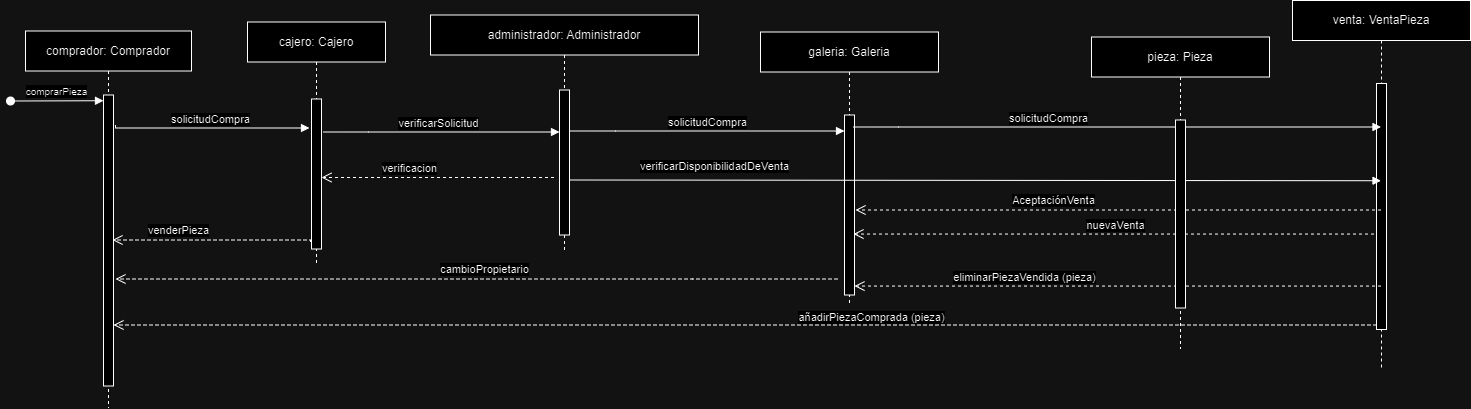

The diagram above was exported from draw.io. Its source (the exported page's mxGraphModel, read from the mxfile embedded in the PNG):
<mxGraphModel dx="1985" dy="857" grid="0" gridSize="10" guides="1" tooltips="1" connect="1" arrows="1" fold="1" page="1" pageScale="1" pageWidth="1700" pageHeight="1100" math="0" shadow="0">
  <root>
    <mxCell id="IDOpFVf3iNK-Ple_Na2n-0" />
    <mxCell id="IDOpFVf3iNK-Ple_Na2n-1" parent="IDOpFVf3iNK-Ple_Na2n-0" />
    <mxCell id="IDOpFVf3iNK-Ple_Na2n-2" value="comprador: Comprador" style="shape=umlLifeline;perimeter=lifelinePerimeter;whiteSpace=wrap;html=1;container=0;dropTarget=0;collapsible=0;recursiveResize=0;outlineConnect=0;portConstraint=eastwest;newEdgeStyle={&quot;edgeStyle&quot;:&quot;elbowEdgeStyle&quot;,&quot;elbow&quot;:&quot;vertical&quot;,&quot;curved&quot;:0,&quot;rounded&quot;:0};" parent="IDOpFVf3iNK-Ple_Na2n-1" vertex="1">
      <mxGeometry x="128" y="342.5" width="166" height="377" as="geometry" />
    </mxCell>
    <mxCell id="IDOpFVf3iNK-Ple_Na2n-3" value="" style="html=1;points=[];perimeter=orthogonalPerimeter;outlineConnect=0;targetShapes=umlLifeline;portConstraint=eastwest;newEdgeStyle={&quot;edgeStyle&quot;:&quot;elbowEdgeStyle&quot;,&quot;elbow&quot;:&quot;vertical&quot;,&quot;curved&quot;:0,&quot;rounded&quot;:0};" parent="IDOpFVf3iNK-Ple_Na2n-2" vertex="1">
      <mxGeometry x="78" y="64" width="10" height="291" as="geometry" />
    </mxCell>
    <mxCell id="IDOpFVf3iNK-Ple_Na2n-4" value="&lt;font size=&quot;1&quot;&gt;comprarPieza&lt;/font&gt;" style="html=1;verticalAlign=bottom;startArrow=oval;endArrow=block;startSize=8;edgeStyle=elbowEdgeStyle;elbow=vertical;curved=0;rounded=0;" parent="IDOpFVf3iNK-Ple_Na2n-2" target="IDOpFVf3iNK-Ple_Na2n-3" edge="1">
      <mxGeometry relative="1" as="geometry">
        <mxPoint x="-15" y="70" as="sourcePoint" />
      </mxGeometry>
    </mxCell>
    <mxCell id="IDOpFVf3iNK-Ple_Na2n-5" value="cajero: Cajero" style="shape=umlLifeline;perimeter=lifelinePerimeter;whiteSpace=wrap;html=1;container=0;dropTarget=0;collapsible=0;recursiveResize=0;outlineConnect=0;portConstraint=eastwest;newEdgeStyle={&quot;edgeStyle&quot;:&quot;elbowEdgeStyle&quot;,&quot;elbow&quot;:&quot;vertical&quot;,&quot;curved&quot;:0,&quot;rounded&quot;:0};" parent="IDOpFVf3iNK-Ple_Na2n-1" vertex="1">
      <mxGeometry x="350" y="333.5" width="138" height="244" as="geometry" />
    </mxCell>
    <mxCell id="IDOpFVf3iNK-Ple_Na2n-6" value="" style="html=1;points=[];perimeter=orthogonalPerimeter;outlineConnect=0;targetShapes=umlLifeline;portConstraint=eastwest;newEdgeStyle={&quot;edgeStyle&quot;:&quot;elbowEdgeStyle&quot;,&quot;elbow&quot;:&quot;vertical&quot;,&quot;curved&quot;:0,&quot;rounded&quot;:0};" parent="IDOpFVf3iNK-Ple_Na2n-5" vertex="1">
      <mxGeometry x="64" y="77" width="10" height="150" as="geometry" />
    </mxCell>
    <mxCell id="IDOpFVf3iNK-Ple_Na2n-7" value="solicitudCompra" style="html=1;verticalAlign=bottom;endArrow=block;edgeStyle=elbowEdgeStyle;elbow=vertical;curved=0;rounded=0;" parent="IDOpFVf3iNK-Ple_Na2n-1" edge="1">
      <mxGeometry relative="1" as="geometry">
        <mxPoint x="218" y="436.5" as="sourcePoint" />
        <Array as="points">
          <mxPoint x="341" y="439.5" />
        </Array>
        <mxPoint x="412" y="439.5" as="targetPoint" />
        <mxPoint as="offset" />
      </mxGeometry>
    </mxCell>
    <mxCell id="IDOpFVf3iNK-Ple_Na2n-8" value="nuevaVenta" style="html=1;verticalAlign=bottom;endArrow=open;dashed=1;endSize=8;edgeStyle=elbowEdgeStyle;elbow=vertical;curved=0;rounded=0;entryX=1;entryY=0.645;entryDx=0;entryDy=0;entryPerimeter=0;" parent="IDOpFVf3iNK-Ple_Na2n-1" edge="1">
      <mxGeometry x="0.0034" relative="1" as="geometry">
        <mxPoint x="956" y="545.5" as="targetPoint" />
        <Array as="points">
          <mxPoint x="1090" y="545.55" />
        </Array>
        <mxPoint x="1482.5000000000005" y="545.55" as="sourcePoint" />
        <mxPoint as="offset" />
      </mxGeometry>
    </mxCell>
    <mxCell id="IDOpFVf3iNK-Ple_Na2n-11" value="verificarSolicitud" style="html=1;verticalAlign=bottom;endArrow=block;edgeStyle=elbowEdgeStyle;elbow=vertical;curved=0;rounded=0;" parent="IDOpFVf3iNK-Ple_Na2n-1" target="vGpvgG1GIQoKVvnL1lfx-1" edge="1">
      <mxGeometry x="-0.0254" relative="1" as="geometry">
        <mxPoint x="426" y="443.5" as="sourcePoint" />
        <Array as="points">
          <mxPoint x="471" y="443.5" />
        </Array>
        <mxPoint x="599" y="443.5" as="targetPoint" />
        <mxPoint as="offset" />
      </mxGeometry>
    </mxCell>
    <mxCell id="IDOpFVf3iNK-Ple_Na2n-12" value="verificacion" style="html=1;verticalAlign=bottom;endArrow=open;dashed=1;endSize=8;edgeStyle=elbowEdgeStyle;elbow=vertical;curved=0;rounded=0;" parent="IDOpFVf3iNK-Ple_Na2n-1" edge="1">
      <mxGeometry x="0.2473" relative="1" as="geometry">
        <mxPoint x="424" y="489" as="targetPoint" />
        <Array as="points">
          <mxPoint x="458.5" y="489" />
        </Array>
        <mxPoint x="656.5" y="489" as="sourcePoint" />
        <mxPoint as="offset" />
      </mxGeometry>
    </mxCell>
    <mxCell id="vGpvgG1GIQoKVvnL1lfx-0" value="administrador: Administrador" style="shape=umlLifeline;perimeter=lifelinePerimeter;whiteSpace=wrap;html=1;container=0;dropTarget=0;collapsible=0;recursiveResize=0;outlineConnect=0;portConstraint=eastwest;newEdgeStyle={&quot;edgeStyle&quot;:&quot;elbowEdgeStyle&quot;,&quot;elbow&quot;:&quot;vertical&quot;,&quot;curved&quot;:0,&quot;rounded&quot;:0};" parent="IDOpFVf3iNK-Ple_Na2n-1" vertex="1">
      <mxGeometry x="533" y="326.5" width="268" height="238" as="geometry" />
    </mxCell>
    <mxCell id="vGpvgG1GIQoKVvnL1lfx-1" value="" style="html=1;points=[];perimeter=orthogonalPerimeter;outlineConnect=0;targetShapes=umlLifeline;portConstraint=eastwest;newEdgeStyle={&quot;edgeStyle&quot;:&quot;elbowEdgeStyle&quot;,&quot;elbow&quot;:&quot;vertical&quot;,&quot;curved&quot;:0,&quot;rounded&quot;:0};" parent="vGpvgG1GIQoKVvnL1lfx-0" vertex="1">
      <mxGeometry x="129" y="75" width="10" height="145" as="geometry" />
    </mxCell>
    <mxCell id="vGpvgG1GIQoKVvnL1lfx-2" value="cambioPropietario" style="html=1;verticalAlign=bottom;endArrow=open;dashed=1;endSize=8;edgeStyle=elbowEdgeStyle;elbow=vertical;curved=0;rounded=0;" parent="IDOpFVf3iNK-Ple_Na2n-1" edge="1">
      <mxGeometry x="-0.0218" relative="1" as="geometry">
        <mxPoint x="218" y="590.5" as="targetPoint" />
        <Array as="points">
          <mxPoint x="795" y="590.5" />
        </Array>
        <mxPoint x="940" y="590.5" as="sourcePoint" />
        <mxPoint x="1" as="offset" />
      </mxGeometry>
    </mxCell>
    <mxCell id="vGpvgG1GIQoKVvnL1lfx-3" value="venta: VentaPieza" style="shape=umlLifeline;perimeter=lifelinePerimeter;whiteSpace=wrap;html=1;container=0;dropTarget=0;collapsible=0;recursiveResize=0;outlineConnect=0;portConstraint=eastwest;newEdgeStyle={&quot;edgeStyle&quot;:&quot;elbowEdgeStyle&quot;,&quot;elbow&quot;:&quot;vertical&quot;,&quot;curved&quot;:0,&quot;rounded&quot;:0};" parent="IDOpFVf3iNK-Ple_Na2n-1" vertex="1">
      <mxGeometry x="1395" y="312" width="178" height="367" as="geometry" />
    </mxCell>
    <mxCell id="vGpvgG1GIQoKVvnL1lfx-4" value="" style="html=1;points=[];perimeter=orthogonalPerimeter;outlineConnect=0;targetShapes=umlLifeline;portConstraint=eastwest;newEdgeStyle={&quot;edgeStyle&quot;:&quot;elbowEdgeStyle&quot;,&quot;elbow&quot;:&quot;vertical&quot;,&quot;curved&quot;:0,&quot;rounded&quot;:0};" parent="vGpvgG1GIQoKVvnL1lfx-3" vertex="1">
      <mxGeometry x="84" y="83" width="10" height="246" as="geometry" />
    </mxCell>
    <mxCell id="vGpvgG1GIQoKVvnL1lfx-7" value="galeria: Galeria" style="shape=umlLifeline;perimeter=lifelinePerimeter;whiteSpace=wrap;html=1;container=0;dropTarget=0;collapsible=0;recursiveResize=0;outlineConnect=0;portConstraint=eastwest;newEdgeStyle={&quot;edgeStyle&quot;:&quot;elbowEdgeStyle&quot;,&quot;elbow&quot;:&quot;vertical&quot;,&quot;curved&quot;:0,&quot;rounded&quot;:0};" parent="IDOpFVf3iNK-Ple_Na2n-1" vertex="1">
      <mxGeometry x="863" y="343.5" width="178" height="273" as="geometry" />
    </mxCell>
    <mxCell id="vGpvgG1GIQoKVvnL1lfx-8" value="" style="html=1;points=[];perimeter=orthogonalPerimeter;outlineConnect=0;targetShapes=umlLifeline;portConstraint=eastwest;newEdgeStyle={&quot;edgeStyle&quot;:&quot;elbowEdgeStyle&quot;,&quot;elbow&quot;:&quot;vertical&quot;,&quot;curved&quot;:0,&quot;rounded&quot;:0};" parent="vGpvgG1GIQoKVvnL1lfx-7" vertex="1">
      <mxGeometry x="84" y="83" width="10" height="180" as="geometry" />
    </mxCell>
    <mxCell id="vGpvgG1GIQoKVvnL1lfx-10" value="solicitudCompra" style="html=1;verticalAlign=bottom;endArrow=block;edgeStyle=elbowEdgeStyle;elbow=vertical;curved=0;rounded=0;" parent="IDOpFVf3iNK-Ple_Na2n-1" edge="1">
      <mxGeometry relative="1" as="geometry">
        <mxPoint x="673" y="442.5" as="sourcePoint" />
        <Array as="points">
          <mxPoint x="718" y="442.5" />
        </Array>
        <mxPoint x="947" y="442.5" as="targetPoint" />
        <mxPoint as="offset" />
      </mxGeometry>
    </mxCell>
    <mxCell id="vGpvgG1GIQoKVvnL1lfx-11" value="solicitudCompra" style="html=1;verticalAlign=bottom;endArrow=block;edgeStyle=elbowEdgeStyle;elbow=vertical;curved=0;rounded=0;" parent="IDOpFVf3iNK-Ple_Na2n-1" edge="1" target="vGpvgG1GIQoKVvnL1lfx-3">
      <mxGeometry x="-0.2607" relative="1" as="geometry">
        <mxPoint x="956" y="438.5" as="sourcePoint" />
        <Array as="points">
          <mxPoint x="1001" y="438.5" />
        </Array>
        <mxPoint x="1237" y="438.5" as="targetPoint" />
        <mxPoint as="offset" />
      </mxGeometry>
    </mxCell>
    <mxCell id="vGpvgG1GIQoKVvnL1lfx-12" value="añadirPiezaComprada (pieza)" style="html=1;verticalAlign=bottom;endArrow=open;dashed=1;endSize=8;edgeStyle=elbowEdgeStyle;elbow=vertical;curved=0;rounded=0;" parent="IDOpFVf3iNK-Ple_Na2n-1" edge="1">
      <mxGeometry x="-0.2004" y="2" relative="1" as="geometry">
        <mxPoint x="216" y="636.5" as="targetPoint" />
        <Array as="points">
          <mxPoint x="1096.5" y="636.5" />
        </Array>
        <mxPoint x="1479" y="636.5" as="sourcePoint" />
        <mxPoint as="offset" />
      </mxGeometry>
    </mxCell>
    <mxCell id="cSNY-ESZxywXCReh1raa-1" value="venderPieza" style="html=1;verticalAlign=bottom;endArrow=open;dashed=1;endSize=8;edgeStyle=elbowEdgeStyle;elbow=vertical;curved=0;rounded=0;" edge="1" parent="IDOpFVf3iNK-Ple_Na2n-1">
      <mxGeometry x="0.34" relative="1" as="geometry">
        <mxPoint x="215" y="551.5" as="targetPoint" />
        <Array as="points">
          <mxPoint x="464.5" y="551.5" />
        </Array>
        <mxPoint x="413" y="553.5" as="sourcePoint" />
        <mxPoint as="offset" />
      </mxGeometry>
    </mxCell>
    <mxCell id="cSNY-ESZxywXCReh1raa-2" value="verificarDisponibilidadDeVenta" style="html=1;verticalAlign=bottom;endArrow=block;edgeStyle=elbowEdgeStyle;elbow=vertical;curved=0;rounded=0;" edge="1" parent="IDOpFVf3iNK-Ple_Na2n-1" target="vGpvgG1GIQoKVvnL1lfx-3">
      <mxGeometry x="-0.6412" y="5" relative="1" as="geometry">
        <mxPoint x="671.5" y="491.5" as="sourcePoint" />
        <Array as="points" />
        <mxPoint x="1232.5" y="491.5" as="targetPoint" />
        <mxPoint as="offset" />
      </mxGeometry>
    </mxCell>
    <mxCell id="cSNY-ESZxywXCReh1raa-3" value="AceptaciónVenta" style="html=1;verticalAlign=bottom;endArrow=open;dashed=1;endSize=8;edgeStyle=elbowEdgeStyle;elbow=vertical;curved=0;rounded=0;" edge="1" parent="IDOpFVf3iNK-Ple_Na2n-1">
      <mxGeometry x="0.2473" relative="1" as="geometry">
        <mxPoint x="958" y="521.5" as="targetPoint" />
        <Array as="points">
          <mxPoint x="992.5" y="521.5" />
        </Array>
        <mxPoint x="1483.5000000000005" y="521.5" as="sourcePoint" />
        <mxPoint as="offset" />
      </mxGeometry>
    </mxCell>
    <mxCell id="cSNY-ESZxywXCReh1raa-4" value="eliminarPiezaVendida (pieza)" style="html=1;verticalAlign=bottom;endArrow=open;dashed=1;endSize=8;edgeStyle=elbowEdgeStyle;elbow=vertical;curved=0;rounded=0;entryX=1;entryY=0.645;entryDx=0;entryDy=0;entryPerimeter=0;" edge="1" parent="IDOpFVf3iNK-Ple_Na2n-1" source="vGpvgG1GIQoKVvnL1lfx-3">
      <mxGeometry x="0.3579" relative="1" as="geometry">
        <mxPoint x="957" y="597.5" as="targetPoint" />
        <Array as="points">
          <mxPoint x="1091" y="597.55" />
        </Array>
        <mxPoint x="1236" y="597.55" as="sourcePoint" />
        <mxPoint as="offset" />
      </mxGeometry>
    </mxCell>
    <mxCell id="cSNY-ESZxywXCReh1raa-7" value="pieza: Pieza" style="shape=umlLifeline;perimeter=lifelinePerimeter;whiteSpace=wrap;html=1;container=0;dropTarget=0;collapsible=0;recursiveResize=0;outlineConnect=0;portConstraint=eastwest;newEdgeStyle={&quot;edgeStyle&quot;:&quot;elbowEdgeStyle&quot;,&quot;elbow&quot;:&quot;vertical&quot;,&quot;curved&quot;:0,&quot;rounded&quot;:0};" vertex="1" parent="IDOpFVf3iNK-Ple_Na2n-1">
      <mxGeometry x="1194" y="348.5" width="178" height="312" as="geometry" />
    </mxCell>
    <mxCell id="cSNY-ESZxywXCReh1raa-8" value="" style="html=1;points=[];perimeter=orthogonalPerimeter;outlineConnect=0;targetShapes=umlLifeline;portConstraint=eastwest;newEdgeStyle={&quot;edgeStyle&quot;:&quot;elbowEdgeStyle&quot;,&quot;elbow&quot;:&quot;vertical&quot;,&quot;curved&quot;:0,&quot;rounded&quot;:0};" vertex="1" parent="cSNY-ESZxywXCReh1raa-7">
      <mxGeometry x="84" y="83" width="10" height="188" as="geometry" />
    </mxCell>
  </root>
</mxGraphModel>